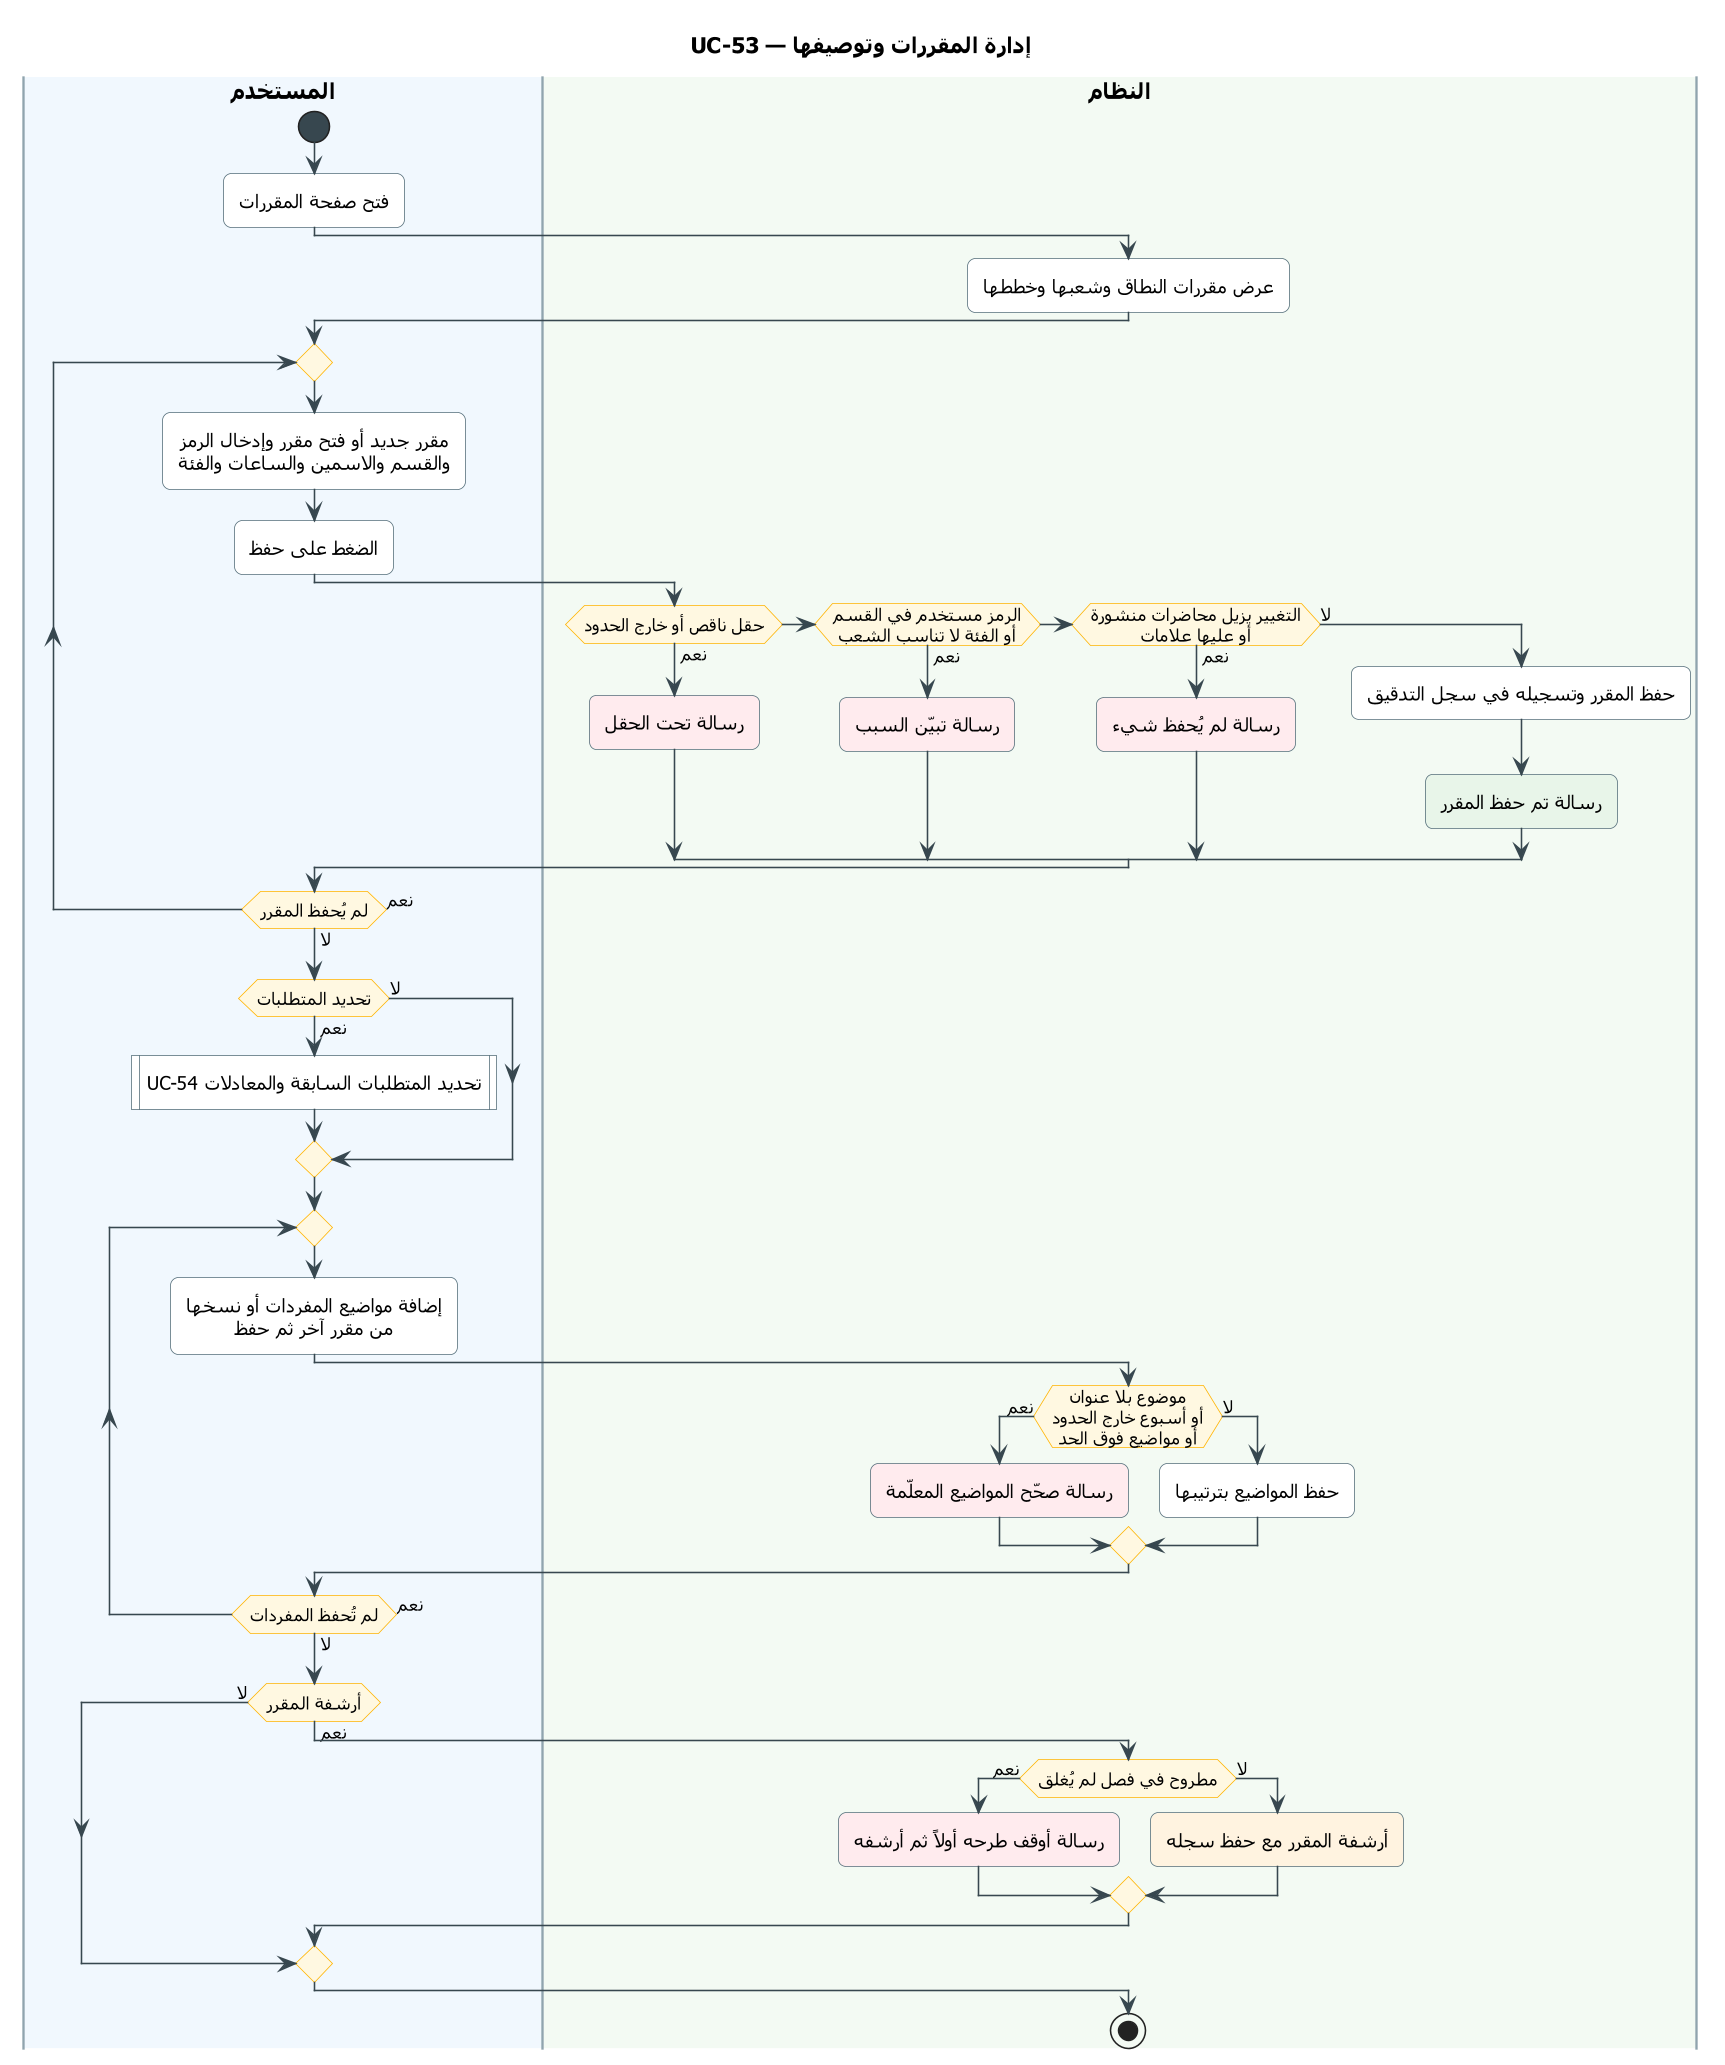

The diagram above was rendered by PlantUML. Its source (embedded in the PNG):
@startuml UC-53
skinparam dpi 150
' ===== النمط الموحّد (انسخه مع المخطط) =====
skinparam defaultFontName Tahoma
skinparam shadowing false
skinparam roundcorner 10
skinparam defaultTextAlignment center
skinparam ArrowColor #37474F
skinparam ActivityBackgroundColor #FFFFFF
skinparam ActivityBorderColor #546E7A
skinparam ActivityDiamondBackgroundColor #FFF8E1
skinparam ActivityDiamondBorderColor #FFB300
skinparam ActivityStartColor #37474F
skinparam ActivityEndColor #37474F
skinparam ActivityBarColor #37474F
skinparam NoteBackgroundColor #FFF8E1
skinparam NoteBorderColor #FFB300
skinparam SwimlaneBorderColor #90A4AE
skinparam SwimlaneTitleFontSize 14
skinparam SwimlaneTitleFontStyle bold
' ===== المخطط =====
title UC-53 — إدارة المقررات وتوصيفها

|#F1F8FE|المستخدم|
|#F3FAF3|النظام|
|المستخدم|
start
:فتح صفحة المقررات;
|النظام|
:عرض مقررات النطاق وشعبها وخططها;
|المستخدم|
repeat
  :مقرر جديد أو فتح مقرر وإدخال الرمز
  والقسم والاسمين والساعات والفئة;
  :الضغط على حفظ;
  |النظام|
  if (حقل ناقص أو خارج الحدود) then (نعم)
    #FFEBEE:رسالة تحت الحقل;
  elseif (الرمز مستخدم في القسم\nأو الفئة لا تناسب الشعب) then (نعم)
    #FFEBEE:رسالة تبيّن السبب;
  elseif (التغيير يزيل محاضرات منشورة\nأو عليها علامات) then (نعم)
    #FFEBEE:رسالة لم يُحفظ شيء;
  else (لا)
    :حفظ المقرر وتسجيله في سجل التدقيق;
    #E8F5E9:رسالة تم حفظ المقرر;
  endif
  |المستخدم|
repeat while (لم يُحفظ المقرر) is (نعم) not (لا)
if (تحديد المتطلبات) then (نعم)
  :UC-54 تحديد المتطلبات السابقة والمعادلات|
else (لا)
endif
repeat
  :إضافة مواضيع المفردات أو نسخها
  من مقرر آخر ثم حفظ;
  |النظام|
  if (موضوع بلا عنوان\nأو أسبوع خارج الحدود\nأو مواضيع فوق الحد) then (نعم)
    #FFEBEE:رسالة صحّح المواضيع المعلّمة;
  else (لا)
    :حفظ المواضيع بترتيبها;
  endif
  |المستخدم|
repeat while (لم تُحفظ المفردات) is (نعم) not (لا)
if (أرشفة المقرر) then (نعم)
  |النظام|
  if (مطروح في فصل لم يُغلق) then (نعم)
    #FFEBEE:رسالة أوقف طرحه أولاً ثم أرشفه;
  else (لا)
    #FFF3E0:أرشفة المقرر مع حفظ سجله;
  endif
else (لا)
endif
stop
@enduml